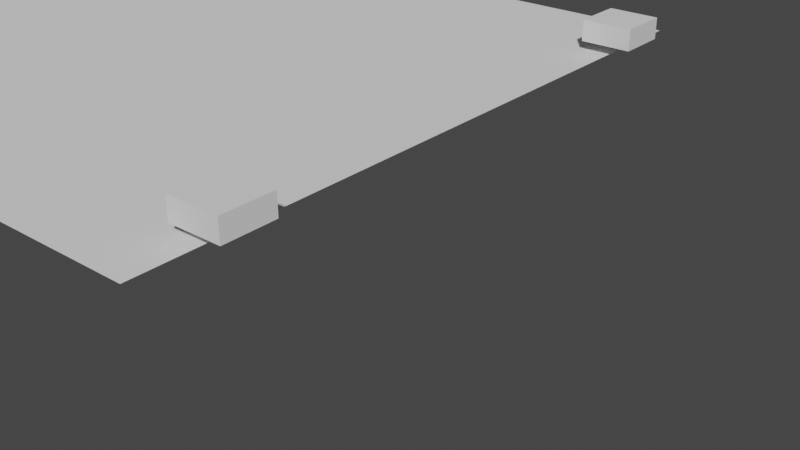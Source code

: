 # Source: MOD-004_Museo_Arte.blend  (saved by Blender 3.6.11; exported with 4.5.12 LTS)
import bpy
from mathutils import Matrix  # noqa: F401  (used for matrix-valued properties, if any)

bpy.ops.wm.read_factory_settings(use_empty=True)
scene = bpy.context.scene
scene.name = 'Scene'

# ---- collections
col_collection = bpy.data.collections.new('Collection'); scene.collection.children.link(col_collection)

# ---- world
world_world = bpy.data.worlds.new('World'); scene.world = world_world
world_world.use_nodes = True; world_world.node_tree.nodes.clear()
_N = world_world.node_tree.nodes; _L = world_world.node_tree.links
n0 = _N.new('ShaderNodeOutputWorld'); n0.name = 'World Output'; n0.location = (300, 300)
n1 = _N.new('ShaderNodeBackground'); n1.name = 'Background'; n1.location = (10, 300)
n1.inputs[0].default_value = (0.05088, 0.05088, 0.05088, 1.0)
_L.new(n1.outputs[0], n0.inputs[0])
n0.is_active_output = True
world_world.color = (0.05088, 0.05088, 0.05088)
world_world.use_sun_shadow = False
world_world.sun_shadow_jitter_overblur = 0.0

# ---- cameras
cam_camera_001 = bpy.data.cameras.new('Camera.001')

# ---- meshes
me_plane = bpy.data.meshes.new('Plane')
me_plane.from_pydata([(-4.0, -4.0, 0.0), (4.0, -4.0, 0.0), (-4.0, 4.0, 0.0), (4.0, 4.0, 0.0)], [], [(0, 1, 3, 2)])
_uv = me_plane.uv_layers.new(name='UVMap')
_uv.uv.foreach_set('vector', [0.0, 0.0, 1.0, 0.0, 1.0, 1.0, 0.0, 1.0])
me_plane.update()
me_cube_001 = bpy.data.meshes.new('Cube.001')
me_cube_001.from_pydata([(-4.3, 2.7, 0.125), (-4.3, 2.7, 0.375), (-4.3, 3.3, 0.125), (-4.3, 3.3, 0.375), (-3.7, 2.7, 0.125), (-3.7, 2.7, 0.375), (-3.7, 3.3, 0.125), (-3.7, 3.3, 0.375)], [], [(0, 1, 3, 2), (2, 3, 7, 6), (6, 7, 5, 4), (4, 5, 1, 0), (2, 6, 4, 0), (7, 3, 1, 5)])
_uv = me_cube_001.uv_layers.new(name='UVMap')
_uv.uv.foreach_set('vector', [0.375, 0.0, 0.625, 0.0, 0.625, 0.25, 0.375, 0.25, 0.375, 0.25, 0.625, 0.25, 0.625, 0.5, 0.375, 0.5, 0.375, 0.5, 0.625, 0.5, 0.625, 0.75, 0.375, 0.75, 0.375, 0.75, 0.625, 0.75, 0.625, 1.0, 0.375, 1.0, 0.125, 0.5, 0.375, 0.5, 0.375, 0.75, 0.125, 0.75, 0.625, 0.5, 0.875, 0.5, 0.875, 0.75, 0.625, 0.75])
me_cube_001.update()
me_cube_002 = bpy.data.meshes.new('Cube.002')
me_cube_002.from_pydata([(3.7, 2.7, 0.125), (3.7, 2.7, 0.375), (3.7, 3.3, 0.125), (3.7, 3.3, 0.375), (4.3, 2.7, 0.125), (4.3, 2.7, 0.375), (4.3, 3.3, 0.125), (4.3, 3.3, 0.375)], [], [(0, 1, 3, 2), (2, 3, 7, 6), (6, 7, 5, 4), (4, 5, 1, 0), (2, 6, 4, 0), (7, 3, 1, 5)])
_uv = me_cube_002.uv_layers.new(name='UVMap')
_uv.uv.foreach_set('vector', [0.375, 0.0, 0.625, 0.0, 0.625, 0.25, 0.375, 0.25, 0.375, 0.25, 0.625, 0.25, 0.625, 0.5, 0.375, 0.5, 0.375, 0.5, 0.625, 0.5, 0.625, 0.75, 0.375, 0.75, 0.375, 0.75, 0.625, 0.75, 0.625, 1.0, 0.375, 1.0, 0.125, 0.5, 0.375, 0.5, 0.375, 0.75, 0.125, 0.75, 0.625, 0.5, 0.875, 0.5, 0.875, 0.75, 0.625, 0.75])
me_cube_002.update()
me_cube_003 = bpy.data.meshes.new('Cube.003')
me_cube_003.from_pydata([(-4.3, -3.3, 0.125), (-4.3, -3.3, 0.375), (-4.3, -2.7, 0.125), (-4.3, -2.7, 0.375), (-3.7, -3.3, 0.125), (-3.7, -3.3, 0.375), (-3.7, -2.7, 0.125), (-3.7, -2.7, 0.375)], [], [(0, 1, 3, 2), (2, 3, 7, 6), (6, 7, 5, 4), (4, 5, 1, 0), (2, 6, 4, 0), (7, 3, 1, 5)])
_uv = me_cube_003.uv_layers.new(name='UVMap')
_uv.uv.foreach_set('vector', [0.375, 0.0, 0.625, 0.0, 0.625, 0.25, 0.375, 0.25, 0.375, 0.25, 0.625, 0.25, 0.625, 0.5, 0.375, 0.5, 0.375, 0.5, 0.625, 0.5, 0.625, 0.75, 0.375, 0.75, 0.375, 0.75, 0.625, 0.75, 0.625, 1.0, 0.375, 1.0, 0.125, 0.5, 0.375, 0.5, 0.375, 0.75, 0.125, 0.75, 0.625, 0.5, 0.875, 0.5, 0.875, 0.75, 0.625, 0.75])
me_cube_003.update()
me_cube_004 = bpy.data.meshes.new('Cube.004')
me_cube_004.from_pydata([(3.7, -3.3, 0.125), (3.7, -3.3, 0.375), (3.7, -2.7, 0.125), (3.7, -2.7, 0.375), (4.3, -3.3, 0.125), (4.3, -3.3, 0.375), (4.3, -2.7, 0.125), (4.3, -2.7, 0.375)], [], [(0, 1, 3, 2), (2, 3, 7, 6), (6, 7, 5, 4), (4, 5, 1, 0), (2, 6, 4, 0), (7, 3, 1, 5)])
_uv = me_cube_004.uv_layers.new(name='UVMap')
_uv.uv.foreach_set('vector', [0.375, 0.0, 0.625, 0.0, 0.625, 0.25, 0.375, 0.25, 0.375, 0.25, 0.625, 0.25, 0.625, 0.5, 0.375, 0.5, 0.375, 0.5, 0.625, 0.5, 0.625, 0.75, 0.375, 0.75, 0.375, 0.75, 0.625, 0.75, 0.625, 1.0, 0.375, 1.0, 0.125, 0.5, 0.375, 0.5, 0.375, 0.75, 0.125, 0.75, 0.625, 0.5, 0.875, 0.5, 0.875, 0.75, 0.625, 0.75])
me_cube_004.update()

# ---- objects
ob_suelo = bpy.data.objects.new('Suelo', me_plane)
ob_pedestal_1 = bpy.data.objects.new('Pedestal_1', me_cube_001)
ob_pedestal_2 = bpy.data.objects.new('Pedestal_2', me_cube_002)
ob_pedestal_3 = bpy.data.objects.new('Pedestal_3', me_cube_003)
ob_pedestal_4 = bpy.data.objects.new('Pedestal_4', me_cube_004)
ob_camara_museo = bpy.data.objects.new('Camara_Museo', cam_camera_001)

# ---- transforms, parenting, visibility, modifiers, constraints
ob_suelo.location = (0.0, 0.0, 0.0)
ob_pedestal_1.location = (0.0, 0.0, 0.0)
ob_pedestal_2.location = (0.0, 0.0, 0.0)
ob_pedestal_3.location = (0.0, 0.0, 0.0)
ob_pedestal_4.location = (0.0, 0.0, 0.0)
ob_camara_museo.location = (10.0, -8.0, 4.0)
ob_camara_museo.rotation_euler = (1.1, 0.0, 0.7)

# ---- collection membership
col_collection.objects.link(ob_suelo)
col_collection.objects.link(ob_pedestal_1)
col_collection.objects.link(ob_pedestal_2)
col_collection.objects.link(ob_pedestal_3)
col_collection.objects.link(ob_pedestal_4)
col_collection.objects.link(ob_camara_museo)

# ---- scene / render settings (as saved in the file)
scene.camera = ob_camara_museo
scene.frame_start = 1; scene.frame_end = 250; scene.frame_set(1)
scene.render.engine = 'BLENDER_EEVEE_NEXT'
scene.cycles.sampling_pattern = 'TABULATED_SOBOL'
scene.eevee.use_raytracing = True
scene.view_settings.view_transform = 'Filmic'
bpy.context.view_layer.update()

# ---- added for rendering (the .blend has no usable light): sun
light_auto_sun = bpy.data.lights.new('AutoSun', 'SUN')
light_auto_sun.energy = 3.0
light_auto_sun.angle = 0.0523599
ob_auto_sun = bpy.data.objects.new('AutoSun', light_auto_sun)
scene.collection.objects.link(ob_auto_sun)
ob_auto_sun.rotation_euler = (0.872665, 0.174533, 0.523599)
bpy.context.view_layer.update()
